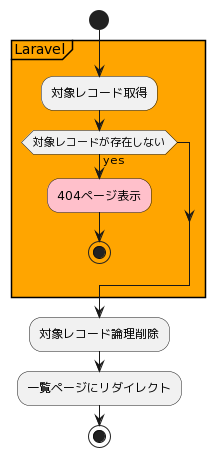

The diagram above was rendered by PlantUML. Its source (embedded in the PNG):
@startuml
start

partition #orange Laravel {
  :対象レコード取得;

  if (対象レコードが存在しない) then (yes)
    #pink:404ページ表示;
    stop
  endif
}

:対象レコード論理削除;
:一覧ページにリダイレクト;

stop
@enduml